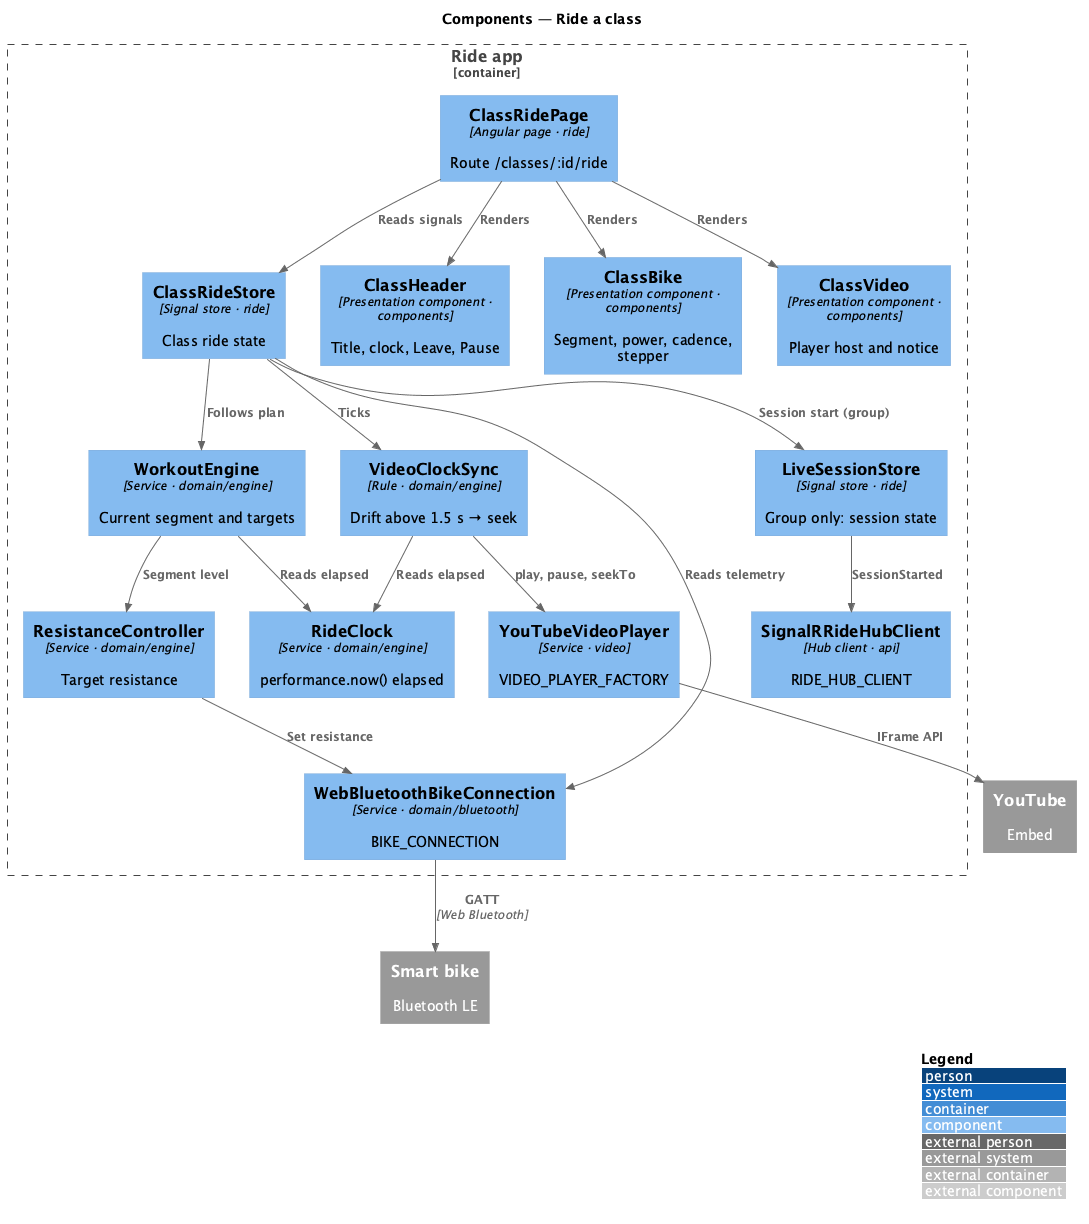

The diagram above was rendered by PlantUML. Its source (embedded in the PNG):
@startuml
!include <C4/C4_Component>
LAYOUT_WITH_LEGEND()
title Components — Ride a class

Container_Boundary(app, "Ride app") {
  Component(page, "ClassRidePage", "Angular page · ride", "Route /classes/:id/ride")
  Component(store, "ClassRideStore", "Signal store · ride", "Class ride state")
  Component(header, "ClassHeader", "Presentation component · components", "Title, clock, Leave, Pause")
  Component(bikepanel, "ClassBike", "Presentation component · components", "Segment, power, cadence, stepper")
  Component(video, "ClassVideo", "Presentation component · components", "Player host and notice")
  Component(clock, "RideClock", "Service · domain/engine", "performance.now() elapsed")
  Component(engine, "WorkoutEngine", "Service · domain/engine", "Current segment and targets")
  Component(sync, "VideoClockSync", "Rule · domain/engine", "Drift above 1.5 s → seek")
  Component(resist, "ResistanceController", "Service · domain/engine", "Target resistance")
  Component(conn, "WebBluetoothBikeConnection", "Service · domain/bluetooth", "BIKE_CONNECTION")
  Component(player, "YouTubeVideoPlayer", "Service · video", "VIDEO_PLAYER_FACTORY")
  Component(live, "LiveSessionStore", "Signal store · ride", "Group only: session state")
  Component(hub, "SignalRRideHubClient", "Hub client · api", "RIDE_HUB_CLIENT")
}
System_Ext(bike, "Smart bike", "Bluetooth LE")
System_Ext(youtube, "YouTube", "Embed")
Rel(page, store, "Reads signals")
Rel(page, header, "Renders")
Rel(page, bikepanel, "Renders")
Rel(page, video, "Renders")
Rel(store, engine, "Follows plan")
Rel(store, sync, "Ticks")
Rel(engine, clock, "Reads elapsed")
Rel(sync, clock, "Reads elapsed")
Rel(engine, resist, "Segment level")
Rel(resist, conn, "Set resistance")
Rel(store, conn, "Reads telemetry")
Rel(sync, player, "play, pause, seekTo")
Rel(store, live, "Session start (group)")
Rel(live, hub, "SessionStarted")
Rel(conn, bike, "GATT", "Web Bluetooth")
Rel(player, youtube, "IFrame API")
@enduml